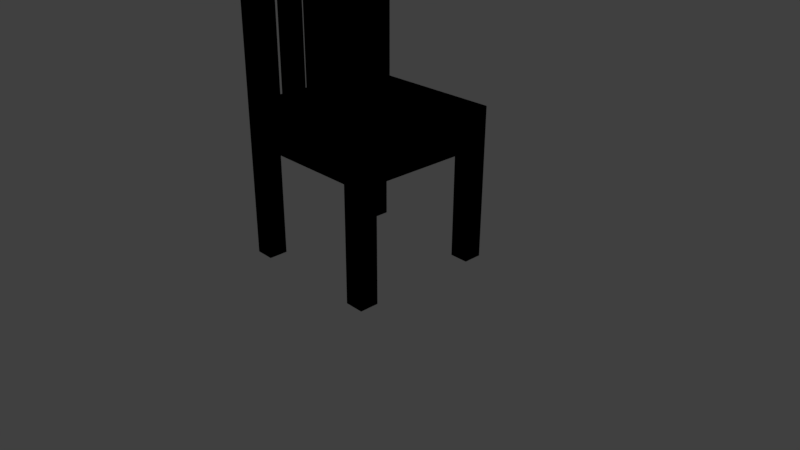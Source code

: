 # Source: Normal-Chair.blend  (saved by Blender 2.79.0; exported with 4.5.12 LTS)
import bpy
from mathutils import Matrix  # noqa: F401  (used for matrix-valued properties, if any)

bpy.ops.wm.read_factory_settings(use_empty=True)
scene = bpy.context.scene
scene.name = 'Scene'

# ---- collections
col_collection_1 = bpy.data.collections.new('Collection 1'); scene.collection.children.link(col_collection_1)

# ---- materials (node trees are filled in below, after node groups)
mat_lightwood = bpy.data.materials.new('LightWood')
mat_lightwood.alpha_threshold = 0.0
mat_lightwood.use_transparent_shadow = False
mat_lightwood.roughness = 0.5

# ---- material node trees
mat_lightwood.use_nodes = True; mat_lightwood.node_tree.nodes.clear()
_N = mat_lightwood.node_tree.nodes; _L = mat_lightwood.node_tree.links
n0 = _N.new('NodeUndefined'); n0.name = 'Material'; n0.location = (-258, 492)
n0.inputs[1].default_value = (1.0, 1.0, 1.0, 1.0)
n0.inputs[2].default_value = 0.8
n0.inputs[3].default_value = (0.0, 0.0, 0.0)
n1 = _N.new('NodeUndefined'); n1.name = 'Texture'; n1.location = (-540, 479)
n1.inputs[0].default_value = (0.0, 0.0, 0.0)
n2 = _N.new('NodeUndefined'); n2.name = 'Output'; n2.location = (37, 448)
n2.inputs[1].default_value = 1.0
_L.new(n0.outputs[0], n2.inputs[0])
_L.new(n1.outputs[1], n0.inputs[0])

# ---- world
world_world = bpy.data.worlds.new('World'); scene.world = world_world
world_world.color = (0.05088, 0.05088, 0.05088)
world_world.use_sun_shadow = False
world_world.sun_shadow_jitter_overblur = 0.0
world_world.cycles.sampling_method = 'MANUAL'

# ---- cameras
cam_camera = bpy.data.cameras.new('Camera')
cam_camera.clip_end = 100.0
cam_camera.lens = 35.0
cam_camera.sensor_width = 32.0
cam_camera.sensor_height = 18.0
cam_camera.ortho_scale = 7.314
cam_camera.dof.focus_distance = 0.0
cam_camera.dof.aperture_fstop = 128.0

# ---- lights
light_lamp = bpy.data.lights.new('Lamp', 'POINT')
light_lamp.transmission_factor = 0.0
light_lamp.cutoff_distance = 30.0
light_lamp.energy = 100.0
light_lamp.shadow_buffer_clip_start = 1.001
light_lamp.shadow_soft_size = 0.1
light_lamp.shadow_maximum_resolution = 0.006
light_lamp.use_absolute_resolution = True

# ---- meshes
me_cube = bpy.data.meshes.new('Cube')
me_cube.from_pydata([(1.0, 1.0, -1.0), (1.0, -1.0, -1.0), (-1.0, -1.0, -1.0), (-1.0, 1.0, -1.0), (1.0, 1.0, 1.0), (1.0, -1.0, 1.0), (-1.0, -1.0, 1.0), (-1.0, 1.0, 1.0), (1.0, 1.0, 0.0), (1.0, -1.0, 0.0), (-1.0, -1.0, 0.0), (-1.0, 1.0, 0.0), (1.0, -5.364e-07, 1.0), (2.384e-07, 1.0, 1.0), (-5.364e-07, -1.0, 1.0), (-1.0, 1.788e-07, 1.0), (-1.49e-07, -1.788e-07, 1.0), (1.0, 1.0, 0.5), (1.0, -1.0, 0.5), (-1.0, -1.0, 0.5), (-1.0, 1.0, 0.5), (1.0, -0.5, 1.0), (-0.6864, 1.0, 1.0), (-0.6864, -1.0, 1.0), (-1.0, 0.5, 1.0), (1.0, 1.0, -0.5), (1.0, -1.0, -0.5), (-1.0, -1.0, -0.5), (-1.0, 1.0, -0.5), (1.0, 0.5, 1.0), (0.5, 1.0, 1.0), (0.5, -1.0, 1.0), (-1.0, -0.5, 1.0), (2.384e-07, 1.0, 0.5), (-1.0, 2.086e-07, 0.5), (-4.172e-07, -1.0, 0.5), (1.0, -4.172e-07, 0.5), (-3.427e-07, -0.5, 1.0), (4.47e-08, 0.5, 1.0), (0.5, -3.576e-07, 1.0), (-0.6864, 0.0, 1.0), (-0.6864, 0.5, 1.0), (0.5, 0.5, 1.0), (0.5, -0.5, 1.0), (1.0, 0.5, 0.5), (0.5, -1.0, 0.5), (-1.0, -0.5, 0.5), (0.5, 1.0, 0.5), (-0.5, 1.0, 0.5), (-1.0, 0.5, 0.5), (-0.5, -1.0, 0.5), (1.0, -0.5, 0.5), (-0.6864, -0.5, 1.0), (1.0, -0.75, -1.0), (-0.75, 1.0, -1.0), (1.0, 1.0, 0.75), (-0.75, -1.0, -1.0), (1.0, -1.0, 0.75), (-1.0, 0.75, -1.0), (-1.0, -1.0, 0.75), (-1.0, 1.0, 0.75), (1.0, -0.75, 1.0), (-0.75, 1.0, 1.0), (-0.75, -1.0, 1.0), (-1.0, 0.75, 1.0), (1.0, 1.0, -0.25), (1.0, -1.0, -0.25), (-1.0, -1.0, -0.25), (-1.0, 1.0, -0.25), (1.0, 0.25, 1.0), (0.25, 1.0, 1.0), (0.25, -1.0, 1.0), (-1.0, -0.25, 1.0), (-0.75, 1.0, 0.0), (2.384e-07, 1.0, 0.75), (-1.0, 0.75, 0.0), (-0.75, -1.0, 0.0), (1.0, -0.75, 0.0), (-4.396e-07, -0.75, 1.0), (-5.215e-08, 0.25, 1.0), (0.75, -4.47e-07, 1.0), (-0.25, -8.941e-08, 1.0), (1.0, 1.0, 0.25), (1.0, -1.0, 0.25), (-1.0, -1.0, 0.25), (-1.0, 1.0, 0.25), (1.0, -0.25, 1.0), (-0.25, 1.0, 1.0), (-0.25, -1.0, 1.0), (-1.0, 0.25, 1.0), (1.0, 0.75, -1.0), (0.75, 1.0, -1.0), (1.0, 1.0, -0.75), (0.75, -1.0, -1.0), (1.0, -1.0, -0.75), (-1.0, -0.75, -1.0), (-1.0, -1.0, -0.75), (-1.0, 1.0, -0.75), (1.0, 0.75, 1.0), (0.75, 1.0, 1.0), (0.75, -1.0, 1.0), (-1.0, -0.75, 1.0), (0.75, 1.0, 0.0), (-1.0, -0.75, 0.0), (-1.0, 1.937e-07, 0.75), (0.75, -1.0, 0.0), (-4.768e-07, -1.0, 0.75), (1.0, 0.75, 0.0), (1.0, -4.768e-07, 0.75), (-2.459e-07, -0.25, 1.0), (1.416e-07, 0.75, 1.0), (0.25, -2.682e-07, 1.0), (-0.6864, 0.25, 1.0), (-0.6864, 0.75, 1.0), (-0.25, 0.5, 1.0), (0.5, 0.25, 1.0), (0.5, 0.75, 1.0), (0.75, 0.5, 1.0), (0.25, 0.5, 1.0), (0.5, -0.75, 1.0), (0.5, -0.25, 1.0), (0.75, -0.5, 1.0), (0.25, -0.5, 1.0), (1.0, 0.25, 0.5), (1.0, 0.75, 0.5), (1.0, 0.5, 0.75), (1.0, 0.75, -0.5), (1.0, -0.75, -0.5), (0.25, -1.0, 0.5), (0.75, -1.0, 0.5), (0.5, -1.0, 0.75), (0.75, -1.0, -0.5), (-0.75, -1.0, -0.5), (-1.0, -0.25, 0.5), (-1.0, -0.75, 0.5), (-1.0, -0.5, 0.75), (-1.0, -0.75, -0.5), (-1.0, 0.75, -0.5), (0.75, 1.0, -0.5), (0.25, 1.0, 0.5), (0.75, 1.0, 0.5), (0.5, 1.0, 0.75), (-0.75, 1.0, 0.5), (-0.25, 1.0, 0.5), (-0.5, 1.0, 0.75), (-0.75, 1.0, -0.5), (-1.0, 0.75, 0.5), (-1.0, 0.25, 0.5), (-1.0, 0.5, 0.75), (-0.75, -1.0, 0.5), (-0.25, -1.0, 0.5), (-0.5, -1.0, 0.75), (1.0, -0.75, 0.5), (1.0, -0.25, 0.5), (1.0, -0.5, 0.75), (-0.6864, -0.75, 1.0), (-0.6864, -0.25, 1.0), (-0.25, -0.5, 1.0), (-0.25, -0.25, 1.0), (-0.25, -0.75, 1.0), (1.0, -0.25, 0.75), (1.0, -0.75, 0.25), (-0.25, -1.0, 0.75), (-0.75, -1.0, 0.25), (-1.0, 0.25, 0.75), (-1.0, 0.75, 0.25), (-0.75, 1.0, -0.25), (-0.25, 1.0, 0.75), (-0.75, 1.0, 0.75), (0.75, 1.0, 0.25), (0.75, 1.0, 0.75), (0.25, 1.0, 0.75), (0.75, 1.0, -0.75), (0.75, 1.0, -0.25), (-1.0, 0.75, -0.75), (-1.0, -0.75, -0.25), (-1.0, -0.75, -0.75), (-1.0, -0.75, 0.75), (-1.0, -0.75, 0.25), (-0.75, -1.0, -0.75), (0.75, -1.0, -0.25), (0.75, -1.0, -0.75), (0.75, -1.0, 0.75), (0.75, -1.0, 0.25), (1.0, -0.75, -0.75), (1.0, 0.75, -0.25), (1.0, 0.75, -0.75), (1.0, 0.75, 0.75), (1.0, 0.75, 0.25), (0.25, -0.25, 1.0), (0.75, -0.25, 1.0), (0.75, -0.75, 1.0), (0.25, 0.75, 1.0), (0.75, 0.75, 1.0), (0.75, 0.25, 1.0), (-0.75, 0.75, 1.0), (-0.25, 0.75, 1.0), (-0.25, 0.25, 1.0), (-0.75, 0.75, -1.0), (0.75, 0.75, -1.0), (0.75, -0.75, -1.0), (0.25, 0.25, 1.0), (0.25, -0.75, 1.0), (1.0, 0.25, 0.75), (1.0, -0.75, -0.25), (0.25, -1.0, 0.75), (-0.75, -1.0, -0.25), (-1.0, -0.25, 0.75), (-1.0, 0.75, -0.25), (-0.75, 1.0, 0.25), (-0.75, 1.0, -0.75), (-1.0, 0.75, 0.75), (-0.75, -1.0, 0.75), (1.0, -0.75, 0.75), (-0.75, -0.75, 1.0), (-0.75, -0.75, -1.0), (-0.75, 1.0, 3.0), (-1.0, 1.0, 3.0), (-0.75, -1.0, 3.0), (-1.0, -1.0, 3.0), (-1.0, 0.75, 3.0), (-1.0, -0.25, 3.0), (-1.0, 0.25, 3.0), (-1.0, 0.5, 3.0), (-1.0, -0.75, 3.0), (-1.0, -0.5, 3.0), (-0.6864, 0.25, 3.0), (-0.6864, 0.75, 3.0), (-0.6864, 0.5, 3.0), (-0.6864, -0.75, 3.0), (-0.6864, -1.0, 3.0), (-0.6864, -0.25, 3.0), (-0.6864, -0.5, 3.0), (-0.6864, 1.0, 3.0), (-0.75, -0.25, 3.0), (-0.75, 0.25, 3.0), (-0.6864, 0.125, 1.0), (-0.6864, 0.625, 1.0), (-0.6864, 0.75, 2.0), (-0.6864, -0.875, 1.0), (-0.6864, -0.375, 1.0), (-0.6864, 0.375, 1.0), (-0.6864, 0.875, 1.0), (-0.6864, 0.5, 2.0), (-0.6864, -0.625, 1.0), (-0.6864, -0.125, 1.0), (-0.6864, -1.0, 2.0), (-0.6864, 1.0, 2.0), (-0.6864, -0.5, 2.0), (-0.6864, 0.125, 3.0), (-0.6864, 0.625, 3.0), (-0.6864, -0.875, 3.0), (-0.6864, -0.375, 3.0), (-0.6864, 0.375, 3.0), (-0.6864, 0.875, 3.0), (-0.6864, -0.625, 3.0), (-0.6864, -0.1251, 3.0), (-0.6864, -0.75, 2.0), (-0.6864, -0.875, 2.0), (-0.6864, -0.375, 2.0), (-0.6864, 0.375, 2.0), (-0.6864, 0.875, 2.0), (-1.0, 0.875, 1.0), (-1.0, -0.125, 1.0), (-1.0, 0.375, 1.0), (-1.0, -0.625, 1.0), (-1.0, 1.0, 2.0), (-1.0, 0.625, 1.0), (-1.0, -0.375, 1.0), (-1.0, 0.125, 1.0), (-1.0, -0.875, 1.0), (-1.0, -0.5, 2.0), (-1.0, -0.75, 2.0), (-1.0, 0.75, 2.0), (-1.0, 0.5, 2.0), (-1.0, 0.875, 3.0), (-1.0, -0.125, 3.0), (-1.0, 0.375, 3.0), (-1.0, -0.625, 3.0), (-1.0, 0.625, 3.0), (-1.0, -0.375, 3.0), (-1.0, 0.125, 3.0), (-1.0, -0.875, 3.0), (-1.0, -1.0, 2.0), (-1.0, 0.875, 2.0), (-1.0, 0.375, 2.0), (-1.0, -0.375, 2.0), (-1.0, -0.875, 2.0), (-0.75, 1.0, 3.288), (-1.0, 1.0, 3.288), (-0.75, -1.0, 3.288), (-1.0, -1.0, 3.288), (-1.0, 0.875, 3.288), (-1.0, 0.375, 3.288), (-1.0, 0.5, 3.288), (-1.0, -0.625, 3.288), (-1.0, -0.5, 3.288), (-0.6864, 0.625, 3.288), (-0.6864, 0.5, 3.288), (-0.75, 0.5, 3.288), (-0.6864, -0.875, 3.288), (-0.6864, -1.0, 3.288), (-0.6864, -0.375, 3.288), (-0.6864, -0.5, 3.288), (-0.75, -0.5, 3.288), (-0.6864, 1.0, 3.288), (-1.0, 0.625, 3.288), (-1.0, 0.75, 3.288), (-1.0, -0.375, 3.288), (-1.0, -0.25, 3.288), (-1.0, -0.875, 3.288), (-1.0, -0.75, 3.288), (-0.6864, 0.375, 3.288), (-0.6864, 0.25, 3.288), (-0.6864, 0.875, 3.288), (-0.6864, 0.75, 3.288), (-0.6864, -0.625, 3.288), (-0.6864, -0.75, 3.288), (-0.75, -0.25, 3.288), (-0.6864, -0.25, 3.288), (-0.75, 0.75, 3.288), (-0.75, 0.25, 3.288), (-1.0, 0.25, 3.288), (-0.75, -0.75, 3.288)], [], [(215, 56, 2, 95), (287, 283, 219, 282), (213, 61, 5, 57), (212, 63, 6, 59), (211, 64, 262, 7, 60), (210, 54, 3, 97), (209, 73, 11, 85), (208, 75, 11, 68), (207, 72, 263, 15, 104), (206, 76, 10, 67), (205, 71, 14, 106), (204, 77, 9, 66), (203, 69, 12, 108), (202, 78, 14, 71), (201, 79, 16, 111), (6, 63, 218, 219, 283), (197, 112, 236, 40, 81), (196, 113, 237, 41, 114), (62, 7, 266, 217, 216), (194, 115, 39, 80), (193, 116, 42, 117), (192, 110, 38, 118), (191, 119, 31, 100), (190, 120, 43, 121), (189, 109, 37, 122), (187, 98, 29, 125), (184, 127, 26, 94), (182, 100, 31, 130), (179, 132, 27, 96), (177, 101, 265, 32, 135), (174, 137, 28, 97), (171, 139, 33, 74), (170, 140, 47, 141), (168, 142, 20, 60), (167, 143, 48, 144), (166, 145, 28, 68), (165, 146, 20, 85), (164, 89, 264, 24, 148), (163, 149, 19, 84), (162, 88, 23, 151), (161, 152, 18, 83), (160, 86, 21, 154), (159, 155, 239, 23, 88), (158, 156, 240, 52, 157), (261, 247, 233, 254), (286, 271, 225, 280), (109, 158, 157, 37), (16, 81, 158, 109), (81, 40, 245, 156, 158), (78, 159, 88, 14), (37, 157, 159, 78), (157, 52, 244, 155, 159), (153, 160, 154, 51), (36, 108, 160, 153), (108, 12, 86, 160), (77, 161, 83, 9), (150, 162, 151, 50), (35, 106, 162, 150), (106, 14, 88, 162), (76, 163, 84, 10), (147, 164, 148, 49), (34, 104, 164, 147), (104, 15, 269, 89, 164), (75, 165, 85, 11), (73, 166, 68, 11), (87, 167, 144, 22), (13, 74, 167, 87), (74, 33, 143, 167), (62, 168, 60, 7), (22, 144, 168, 62), (144, 48, 142, 168), (17, 82, 169, 140), (82, 8, 102, 169), (99, 170, 141, 30), (4, 55, 170, 99), (55, 17, 140, 170), (70, 171, 74, 13), (30, 141, 171, 70), (141, 47, 139, 171), (25, 92, 172, 138), (92, 0, 91, 172), (8, 65, 173, 102), (65, 25, 138, 173), (58, 174, 97, 3), (27, 67, 175, 136), (67, 10, 103, 175), (2, 96, 176, 95), (96, 27, 136, 176), (134, 177, 135, 46), (19, 59, 177, 134), (59, 6, 270, 101, 177), (10, 84, 178, 103), (84, 19, 134, 178), (56, 179, 96, 2), (26, 66, 180, 131), (66, 9, 105, 180), (1, 94, 181, 93), (94, 26, 131, 181), (129, 182, 130, 45), (18, 57, 182, 129), (57, 5, 100, 182), (9, 83, 183, 105), (83, 18, 129, 183), (53, 184, 94, 1), (25, 65, 185, 126), (65, 8, 107, 185), (0, 92, 186, 90), (92, 25, 126, 186), (124, 187, 125, 44), (17, 55, 187, 124), (55, 4, 98, 187), (8, 82, 188, 107), (82, 17, 124, 188), (120, 189, 122, 43), (39, 111, 189, 120), (111, 16, 109, 189), (86, 190, 121, 21), (12, 80, 190, 86), (80, 39, 120, 190), (61, 191, 100, 5), (21, 121, 191, 61), (121, 43, 119, 191), (116, 192, 118, 42), (30, 70, 192, 116), (70, 13, 110, 192), (98, 193, 117, 29), (4, 99, 193, 98), (99, 30, 116, 193), (69, 194, 80, 12), (29, 117, 194, 69), (117, 42, 115, 194), (260, 243, 228, 253), (110, 196, 114, 38), (13, 87, 196, 110), (87, 22, 242, 113, 196), (79, 197, 81, 16), (38, 114, 197, 79), (114, 41, 241, 112, 197), (54, 198, 58, 3), (0, 90, 199, 91), (53, 1, 93, 200), (63, 23, 246, 230, 218), (115, 201, 111, 39), (42, 118, 201, 115), (118, 38, 79, 201), (119, 202, 71, 31), (43, 122, 202, 119), (122, 37, 78, 202), (123, 203, 108, 36), (44, 125, 203, 123), (125, 29, 69, 203), (127, 204, 66, 26), (128, 205, 106, 35), (45, 130, 205, 128), (130, 31, 71, 205), (132, 206, 67, 27), (133, 207, 104, 34), (46, 135, 207, 133), (135, 32, 268, 72, 207), (137, 208, 68, 28), (142, 209, 85, 20), (145, 210, 97, 28), (146, 211, 60, 20), (49, 148, 211, 146), (148, 24, 267, 64, 211), (149, 212, 59, 19), (50, 151, 212, 149), (151, 23, 63, 212), (152, 213, 57, 18), (51, 154, 213, 152), (154, 21, 61, 213), (22, 62, 216, 233, 247), (152, 161, 77, 204, 127, 184, 53, 200, 191, 61, 213), (180, 105, 183, 129, 182, 100, 191, 200, 93, 181, 131), (185, 107, 188, 124, 187, 98, 193, 199, 90, 186, 126), (169, 102, 173, 138, 172, 91, 199, 193, 99, 170, 140), (175, 103, 178, 134, 177, 101, 214, 215, 95, 176, 136), (149, 163, 76, 206, 132, 179, 56, 215, 214, 63, 212), (146, 165, 75, 208, 137, 174, 58, 198, 195, 64, 211), (145, 166, 73, 209, 142, 168, 62, 195, 198, 54, 210), (18, 17, 20, 19), (275, 220, 307, 292), (221, 231, 319, 309), (233, 216, 288, 305), (231, 234, 318, 319), (222, 221, 309, 322), (231, 226, 313, 319), (232, 252, 302, 303), (230, 251, 300, 301), (229, 255, 316, 317), (222, 235, 321, 322), (228, 250, 297, 298), (255, 232, 303, 316), (258, 257, 229, 251), (284, 273, 220, 275), (246, 258, 251, 230), (23, 239, 258, 246), (239, 155, 257, 258), (248, 259, 252, 232), (52, 240, 259, 248), (241, 41, 243, 260), (238, 261, 254, 227), (113, 242, 261, 238), (242, 22, 247, 261), (266, 284, 275, 217), (7, 262, 284, 266), (262, 64, 273, 284), (269, 263, 276, 281), (249, 256, 245, 236), (235, 226, 313, 321), (274, 285, 277, 223), (24, 264, 285, 274), (268, 32, 271, 286), (272, 287, 282, 224), (101, 270, 287, 272), (270, 6, 283, 287), (272, 224, 229, 257), (257, 155, 101, 272), (32, 52, 248, 232, 225, 271), (252, 259, 240, 268, 286, 280), (263, 245, 256, 276), (281, 249, 236, 269), (253, 277, 285, 264, 241, 260), (243, 41, 24, 274, 223, 228), (113, 238, 227, 220, 273, 64), (41, 237, 113, 195, 64, 267, 24), (269, 236, 112, 241, 264, 89), (268, 240, 156, 245, 263, 72), (32, 265, 101, 214, 155, 244, 52), (323, 311, 310, 291, 290), (320, 307, 306, 294, 299), (318, 309, 308, 296, 304), (319, 318, 304, 303, 302), (315, 320, 299, 298, 297), (305, 288, 320, 315, 314), (288, 289, 292, 307, 320), (298, 299, 321, 313, 312), (299, 294, 293, 322, 321), (317, 323, 290, 301, 300), (303, 304, 323, 317, 316), (304, 296, 295, 311, 323), (309, 319, 313, 322), (234, 221, 309, 318), (218, 230, 301, 290), (277, 222, 322, 293), (220, 279, 306, 307), (216, 217, 289, 288), (278, 224, 311, 295), (250, 227, 315, 297), (221, 280, 308, 309), (219, 218, 290, 291), (279, 223, 294, 306), (251, 229, 317, 300), (224, 282, 310, 311), (217, 275, 292, 289), (280, 225, 296, 308), (252, 231, 319, 302), (223, 277, 293, 294), (226, 222, 322, 313), (253, 228, 298, 312), (226, 253, 312, 313), (225, 278, 295, 296), (282, 219, 291, 310), (254, 233, 305, 314), (227, 254, 314, 315)])
_uv = me_cube.uv_layers.new(name='UVMap')
_uv.uv.foreach_set('vector', [0.2286, 0.5131, 0.2286, 0.5131, 0.2286, 0.5131, 0.2286, 0.5131, 0.2286, 0.5131, 0.2286, 0.5131, 0.2286, 0.5131, 0.2286, 0.5131, 0.7572, 0.4149, 0.7493, 0.5897, 0.6338, 0.5309, 0.635, 0.4157, 0.2286, 0.5131, 0.2286, 0.5131, 0.2286, 0.5131, 0.2286, 0.5131, 0.2286, 0.5131, 0.2286, 0.5131, 0.2286, 0.5131, 0.2286, 0.5131, 0.2286, 0.5131, 0.2286, 0.5131, 0.2286, 0.5131, 0.2286, 0.5131, 0.2286, 0.5131, 0.2286, 0.5131, 0.2286, 0.5131, 0.2286, 0.5131, 0.2286, 0.5131, 0.2286, 0.5131, 0.2286, 0.5131, 0.2286, 0.5131, 0.2286, 0.5131, 0.2286, 0.5131, 0.2286, 0.5131, 0.2286, 0.5131, 0.2286, 0.5131, 0.2286, 0.5131, 0.2286, 0.5131, 0.2286, 0.5131, 0.2286, 0.5131, 0.2286, 0.5131, 0.2286, 0.5131, 0.2286, 0.5131, 0.2286, 0.5131, 0.2286, 0.5131, 0.6828, 0.1212, 0.6879, 0.1746, 0.6376, 0.1749, 0.6394, 0.1217, 0.2286, 0.5131, 0.2286, 0.5131, 0.2286, 0.5131, 0.2286, 0.5131, 0.2286, 0.5131, 0.2286, 0.5131, 0.2286, 0.5131, 0.2286, 0.5131, 0.2286, 0.5131, 0.2286, 0.5131, 0.2286, 0.5131, 0.2286, 0.5131, 0.2286, 0.5131, 0.2286, 0.5131, 0.2286, 0.5131, 0.2286, 0.5131, 0.2286, 0.5131, 0.2286, 0.5131, 0.2286, 0.5131, 0.2286, 0.5131, 0.2286, 0.5131, 0.2286, 0.5131, 0.2286, 0.5131, 0.2286, 0.5131, 0.2286, 0.5131, 0.2286, 0.5131, 0.2286, 0.5131, 0.2286, 0.5131, 0.2286, 0.5131, 0.2286, 0.5131, 0.2286, 0.5131, 0.2286, 0.5131, 0.2286, 0.5131, 0.2286, 0.5131, 0.2286, 0.5131, 0.2286, 0.5131, 0.2286, 0.5131, 0.2286, 0.5131, 0.2286, 0.5131, 0.2286, 0.5131, 0.2286, 0.5131, 0.2286, 0.5131, 0.2286, 0.5131, 0.2286, 0.5131, 0.2286, 0.5131, 0.2286, 0.5131, 0.2286, 0.5131, 0.2286, 0.5131, 0.2286, 0.5131, 0.2286, 0.5131, 0.2286, 0.5131, 0.2286, 0.5131, 0.2286, 0.5131, 0.2286, 0.5131, 0.2286, 0.5131, 0.2286, 0.5131, 0.2286, 0.5131, 0.2286, 0.5131, 0.2286, 0.5131, 0.2286, 0.5131, 0.6538, 0.03064, 0.6728, 0.07194, 0.6406, 0.07432, 0.6406, 0.03449, 0.2286, 0.5131, 0.2286, 0.5131, 0.2286, 0.5131, 0.2286, 0.5131, 0.2286, 0.5131, 0.2286, 0.5131, 0.2286, 0.5131, 0.2286, 0.5131, 0.2286, 0.5131, 0.2286, 0.5131, 0.2286, 0.5131, 0.2286, 0.5131, 0.2286, 0.5131, 0.2286, 0.5131, 0.2286, 0.5131, 0.2286, 0.5131, 0.2286, 0.5131, 0.2286, 0.5131, 0.2286, 0.5131, 0.2286, 0.5131, 0.2286, 0.5131, 0.2286, 0.5131, 0.2286, 0.5131, 0.2286, 0.5131, 0.2286, 0.5131, 0.2286, 0.5131, 0.2286, 0.5131, 0.2286, 0.5131, 0.2286, 0.5131, 0.2286, 0.5131, 0.2286, 0.5131, 0.2286, 0.5131, 0.2286, 0.5131, 0.2286, 0.5131, 0.2286, 0.5131, 0.2286, 0.5131, 0.2286, 0.5131, 0.2286, 0.5131, 0.2286, 0.5131, 0.2286, 0.5131, 0.2286, 0.5131, 0.2286, 0.5131, 0.2286, 0.5131, 0.2286, 0.5131, 0.2286, 0.5131, 0.2286, 0.5131, 0.2286, 0.5131, 0.2286, 0.5131, 0.2286, 0.5131, 0.2286, 0.5131, 0.2286, 0.5131, 0.2286, 0.5131, 0.2286, 0.5131, 0.2286, 0.5131, 0.6923, 0.2298, 0.7037, 0.2839, 0.6358, 0.3043, 0.6361, 0.2338, 0.2286, 0.5131, 0.2286, 0.5131, 0.2286, 0.5131, 0.2286, 0.5131, 0.2286, 0.5131, 0.2286, 0.5131, 0.2286, 0.5131, 0.2286, 0.5131, 0.2286, 0.5131, 0.2286, 0.5131, 0.2286, 0.5131, 0.2286, 0.5131, 0.2286, 0.5131, 0.2286, 0.5131, 0.2286, 0.5131, 0.2286, 0.5131, 0.2286, 0.5131, 0.2286, 0.5131, 0.2286, 0.5131, 0.2286, 0.5131, 0.2286, 0.5131, 0.2286, 0.5131, 0.2286, 0.5131, 0.2286, 0.5131, 0.2286, 0.5131, 0.2286, 0.5131, 0.2286, 0.5131, 0.2286, 0.5131, 0.2286, 0.5131, 0.2286, 0.5131, 0.2286, 0.5131, 0.2286, 0.5131, 0.2286, 0.5131, 0.2286, 0.5131, 0.2286, 0.5131, 0.2286, 0.5131, 0.2286, 0.5131, 0.2286, 0.5131, 0.2286, 0.5131, 0.2286, 0.5131, 0.2286, 0.5131, 0.2286, 0.5131, 0.2286, 0.5131, 0.2286, 0.5131, 0.2286, 0.5131, 0.2286, 0.5131, 0.2286, 0.5131, 0.2286, 0.5131, 0.2286, 0.5131, 0.2286, 0.5131, 0.2286, 0.5131, 0.2286, 0.5131, 0.2286, 0.5131, 0.2286, 0.5131, 0.2286, 0.5131, 0.2286, 0.5131, 0.2286, 0.5131, 0.2286, 0.5131, 0.2286, 0.5131, 0.2286, 0.5131, 0.6879, 0.1746, 0.6923, 0.2298, 0.6361, 0.2338, 0.6376, 0.1749, 0.2286, 0.5131, 0.2286, 0.5131, 0.2286, 0.5131, 0.2286, 0.5131, 0.2286, 0.5131, 0.2286, 0.5131, 0.2286, 0.5131, 0.2286, 0.5131, 0.2286, 0.5131, 0.2286, 0.5131, 0.2286, 0.5131, 0.2286, 0.5131, 0.2286, 0.5131, 0.2286, 0.5131, 0.2286, 0.5131, 0.2286, 0.5131, 0.2286, 0.5131, 0.2286, 0.5131, 0.2286, 0.5131, 0.2286, 0.5131, 0.2286, 0.5131, 0.2286, 0.5131, 0.2286, 0.5131, 0.2286, 0.5131, 0.2286, 0.5131, 0.2286, 0.5131, 0.2286, 0.5131, 0.2286, 0.5131, 0.2286, 0.5131, 0.2286, 0.5131, 0.2286, 0.5131, 0.2286, 0.5131, 0.2286, 0.5131, 0.2286, 0.5131, 0.2286, 0.5131, 0.2286, 0.5131, 0.2286, 0.5131, 0.2286, 0.5131, 0.2286, 0.5131, 0.2286, 0.5131, 0.2286, 0.5131, 0.2286, 0.5131, 0.2286, 0.5131, 0.2286, 0.5131, 0.2286, 0.5131, 0.2286, 0.5131, 0.2286, 0.5131, 0.2286, 0.5131, 0.2286, 0.5131, 0.2286, 0.5131, 0.2286, 0.5131, 0.2286, 0.5131, 0.2286, 0.5131, 0.2286, 0.5131, 0.2286, 0.5131, 0.2286, 0.5131, 0.2286, 0.5131, 0.2286, 0.5131, 0.2286, 0.5131, 0.2286, 0.5131, 0.2286, 0.5131, 0.8795, 0.3114, 0.8796, 0.2407, 0.9362, 0.2366, 0.9474, 0.2914, 0.8796, 0.2407, 0.8808, 0.1814, 0.9318, 0.1806, 0.9362, 0.2366, 0.2286, 0.5131, 0.2286, 0.5131, 0.2286, 0.5131, 0.2286, 0.5131, 0.8769, 0.5364, 0.8784, 0.4221, 0.9998, 0.4217, 0.9913, 0.5952, 0.8784, 0.4221, 0.8795, 0.3114, 0.9474, 0.2914, 0.9998, 0.4217, 0.2286, 0.5131, 0.2286, 0.5131, 0.2286, 0.5131, 0.2286, 0.5131, 0.2286, 0.5131, 0.2286, 0.5131, 0.2286, 0.5131, 0.2286, 0.5131, 0.2286, 0.5131, 0.2286, 0.5131, 0.2286, 0.5131, 0.2286, 0.5131, 0.8825, 0.08039, 0.8815, 0.0427, 0.8952, 0.03092, 0.9158, 0.07519, 0.8815, 0.0427, 0.8831, 0.02096, 0.8891, 0.0002958, 0.8952, 0.03092, 0.8808, 0.1814, 0.8821, 0.1278, 0.9264, 0.1261, 0.9318, 0.1806, 0.8821, 0.1278, 0.8825, 0.08039, 0.9158, 0.07519, 0.9264, 0.1261, 0.2286, 0.5131, 0.2286, 0.5131, 0.2286, 0.5131, 0.2286, 0.5131, 0.2286, 0.5131, 0.2286, 0.5131, 0.2286, 0.5131, 0.2286, 0.5131, 0.2286, 0.5131, 0.2286, 0.5131, 0.2286, 0.5131, 0.2286, 0.5131, 0.2286, 0.5131, 0.2286, 0.5131, 0.2286, 0.5131, 0.2286, 0.5131, 0.2286, 0.5131, 0.2286, 0.5131, 0.2286, 0.5131, 0.2286, 0.5131, 0.2286, 0.5131, 0.2286, 0.5131, 0.2286, 0.5131, 0.2286, 0.5131, 0.2286, 0.5131, 0.2286, 0.5131, 0.2286, 0.5131, 0.2286, 0.5131, 0.2286, 0.5131, 0.2286, 0.5131, 0.2286, 0.5131, 0.2286, 0.5131, 0.2286, 0.5131, 0.2286, 0.5131, 0.2286, 0.5131, 0.2286, 0.5131, 0.2286, 0.5131, 0.2286, 0.5131, 0.2286, 0.5131, 0.2286, 0.5131, 0.2286, 0.5131, 0.2286, 0.5131, 0.2286, 0.5131, 0.2286, 0.5131, 0.2286, 0.5131, 0.6406, 0.07432, 0.6394, 0.1217, 0.5968, 0.1164, 0.6095, 0.06911, 0.6394, 0.1217, 0.6376, 0.1749, 0.587, 0.1695, 0.5968, 0.1164, 0.6428, 0.001576, 0.6406, 0.03449, 0.6252, 0.03144, 0.6387, 0.01106, 0.6406, 0.03449, 0.6406, 0.07432, 0.6095, 0.06911, 0.6252, 0.03144, 0.2286, 0.5131, 0.2286, 0.5131, 0.2286, 0.5131, 0.2286, 0.5131, 0.6358, 0.3043, 0.635, 0.4157, 0.5131, 0.4128, 0.5686, 0.2839, 0.635, 0.4157, 0.6338, 0.5309, 0.5172, 0.5872, 0.5131, 0.4128, 0.6376, 0.1749, 0.6361, 0.2338, 0.5784, 0.226, 0.587, 0.1695, 0.6361, 0.2338, 0.6358, 0.3043, 0.5686, 0.2839, 0.5784, 0.226, 0.6482, 0.01079, 0.6538, 0.03064, 0.6406, 0.03449, 0.6428, 0.001576, 0.8825, 0.08039, 0.8821, 0.1278, 0.8388, 0.1233, 0.8505, 0.07586, 0.8821, 0.1278, 0.8808, 0.1814, 0.8297, 0.1766, 0.8388, 0.1233, 0.8831, 0.02096, 0.8815, 0.0427, 0.8652, 0.03855, 0.8787, 0.01989, 0.8815, 0.0427, 0.8825, 0.08039, 0.8505, 0.07586, 0.8652, 0.03855, 0.2286, 0.5131, 0.2286, 0.5131, 0.2286, 0.5131, 0.2286, 0.5131, 0.8795, 0.3114, 0.8784, 0.4221, 0.7575, 0.4189, 0.8127, 0.2914, 0.8784, 0.4221, 0.8769, 0.5364, 0.7609, 0.5918, 0.7575, 0.4189, 0.8808, 0.1814, 0.8796, 0.2407, 0.8219, 0.2334, 0.8297, 0.1766, 0.8796, 0.2407, 0.8795, 0.3114, 0.8127, 0.2914, 0.8219, 0.2334, 0.2286, 0.5131, 0.2286, 0.5131, 0.2286, 0.5131, 0.2286, 0.5131, 0.2286, 0.5131, 0.2286, 0.5131, 0.2286, 0.5131, 0.2286, 0.5131, 0.2286, 0.5131, 0.2286, 0.5131, 0.2286, 0.5131, 0.2286, 0.5131, 0.2286, 0.5131, 0.2286, 0.5131, 0.2286, 0.5131, 0.2286, 0.5131, 0.2286, 0.5131, 0.2286, 0.5131, 0.2286, 0.5131, 0.2286, 0.5131, 0.2286, 0.5131, 0.2286, 0.5131, 0.2286, 0.5131, 0.2286, 0.5131, 0.7493, 0.5897, 0.6312, 0.7562, 0.5172, 0.5872, 0.6338, 0.5309, 0.2286, 0.5131, 0.2286, 0.5131, 0.2286, 0.5131, 0.2286, 0.5131, 0.2286, 0.5131, 0.2286, 0.5131, 0.2286, 0.5131, 0.2286, 0.5131, 0.2286, 0.5131, 0.2286, 0.5131, 0.2286, 0.5131, 0.2286, 0.5131, 0.2286, 0.5131, 0.2286, 0.5131, 0.2286, 0.5131, 0.2286, 0.5131, 0.2286, 0.5131, 0.2286, 0.5131, 0.2286, 0.5131, 0.2286, 0.5131, 0.2286, 0.5131, 0.2286, 0.5131, 0.2286, 0.5131, 0.2286, 0.5131, 0.8769, 0.5364, 0.9913, 0.5952, 0.8733, 0.7598, 0.7609, 0.5918, 0.2286, 0.5131, 0.2286, 0.5131, 0.2286, 0.5131, 0.2286, 0.5131, 0.2286, 0.5131, 0.2286, 0.5131, 0.2286, 0.5131, 0.2286, 0.5131, 0.2286, 0.5131, 0.2286, 0.5131, 0.2286, 0.5131, 0.2286, 0.5131, 0.2286, 0.5131, 0.2286, 0.5131, 0.2286, 0.5131, 0.2286, 0.5131, 0.2286, 0.5131, 0.2286, 0.5131, 0.2286, 0.5131, 0.2286, 0.5131, 0.2286, 0.5131, 0.2286, 0.5131, 0.2286, 0.5131, 0.2286, 0.5131, 0.2286, 0.5131, 0.2286, 0.5131, 0.2286, 0.5131, 0.2286, 0.5131, 0.2286, 0.5131, 0.2286, 0.5131, 0.2286, 0.5131, 0.2286, 0.5131, 0.2286, 0.5131, 0.2286, 0.5131, 0.2286, 0.5131, 0.2286, 0.5131, 0.2286, 0.5131, 0.2286, 0.5131, 0.2286, 0.5131, 0.2286, 0.5131, 0.2286, 0.5131, 0.2286, 0.5131, 0.2286, 0.5131, 0.2286, 0.5131, 0.2286, 0.5131, 0.2286, 0.5131, 0.2286, 0.5131, 0.2286, 0.5131, 0.2286, 0.5131, 0.2286, 0.5131, 0.8831, 0.02096, 0.8787, 0.01989, 0.8879, 0.0001622, 0.8891, 0.0002958, 0.6482, 0.01079, 0.6428, 0.001576, 0.6387, 0.01106, 0.6481, 0.0001622, 0.2286, 0.5131, 0.2286, 0.5131, 0.2286, 0.5131, 0.2286, 0.5131, 0.2286, 0.5131, 0.2286, 0.5131, 0.2286, 0.5131, 0.2286, 0.5131, 0.2286, 0.5131, 0.2286, 0.5131, 0.2286, 0.5131, 0.2286, 0.5131, 0.2286, 0.5131, 0.2286, 0.5131, 0.2286, 0.5131, 0.2286, 0.5131, 0.2286, 0.5131, 0.2286, 0.5131, 0.2286, 0.5131, 0.2286, 0.5131, 0.2286, 0.5131, 0.2286, 0.5131, 0.2286, 0.5131, 0.2286, 0.5131, 0.2286, 0.5131, 0.2286, 0.5131, 0.2286, 0.5131, 0.2286, 0.5131, 0.2286, 0.5131, 0.2286, 0.5131, 0.2286, 0.5131, 0.2286, 0.5131, 0.2286, 0.5131, 0.2286, 0.5131, 0.2286, 0.5131, 0.2286, 0.5131, 0.2286, 0.5131, 0.2286, 0.5131, 0.2286, 0.5131, 0.2286, 0.5131, 0.2286, 0.5131, 0.6728, 0.07194, 0.6828, 0.1212, 0.6394, 0.1217, 0.6406, 0.07432, 0.2286, 0.5131, 0.2286, 0.5131, 0.2286, 0.5131, 0.2286, 0.5131, 0.2286, 0.5131, 0.2286, 0.5131, 0.2286, 0.5131, 0.2286, 0.5131, 0.2286, 0.5131, 0.2286, 0.5131, 0.2286, 0.5131, 0.2286, 0.5131, 0.2286, 0.5131, 0.2286, 0.5131, 0.2286, 0.5131, 0.2286, 0.5131, 0.2286, 0.5131, 0.2286, 0.5131, 0.2286, 0.5131, 0.2286, 0.5131, 0.2286, 0.5131, 0.2286, 0.5131, 0.2286, 0.5131, 0.2286, 0.5131, 0.2286, 0.5131, 0.2286, 0.5131, 0.2286, 0.5131, 0.2286, 0.5131, 0.2286, 0.5131, 0.2286, 0.5131, 0.2286, 0.5131, 0.2286, 0.5131, 0.2286, 0.5131, 0.2286, 0.5131, 0.2286, 0.5131, 0.2286, 0.5131, 0.2286, 0.5131, 0.2286, 0.5131, 0.2286, 0.5131, 0.2286, 0.5131, 0.2286, 0.5131, 0.2286, 0.5131, 0.2286, 0.5131, 0.2286, 0.5131, 0.2286, 0.5131, 0.2286, 0.5131, 0.2286, 0.5131, 0.2286, 0.5131, 0.2286, 0.5131, 0.2286, 0.5131, 0.2286, 0.5131, 0.2286, 0.5131, 0.2286, 0.5131, 0.2286, 0.5131, 0.2286, 0.5131, 0.2286, 0.5131, 0.2286, 0.5131, 0.2286, 0.5131, 0.2286, 0.5131, 0.2286, 0.5131, 0.2286, 0.5131, 0.2286, 0.5131, 0.2286, 0.5131, 0.2286, 0.5131, 0.2286, 0.5131, 0.2286, 0.5131, 0.7037, 0.2839, 0.7572, 0.4149, 0.635, 0.4157, 0.6358, 0.3043, 0.2286, 0.5131, 0.2286, 0.5131, 0.2286, 0.5131, 0.2286, 0.5131, 0.2286, 0.5131, 0.2286, 0.5131, 0.2286, 0.5131, 0.2286, 0.5131, 0.2286, 0.5131, 0.2286, 0.5131, 0.2286, 0.5131, 0.2286, 0.5131, 0.2286, 0.5131, 0.7037, 0.2839, 0.6923, 0.2298, 0.6879, 0.1746, 0.6828, 0.1212, 0.6728, 0.07194, 0.6538, 0.03064, 0.6482, 0.01079, 0.6481, 0.0001622, 0.6174, 0.3476, 0.6092, 0.3003, 0.6565, 0.2921, 0.5968, 0.1164, 0.587, 0.1695, 0.5784, 0.226, 0.5686, 0.2839, 0.615, 0.3164, 0.6318, 0.3308, 0.6174, 0.3476, 0.6481, 0.0001622, 0.6387, 0.01106, 0.6252, 0.03144, 0.6095, 0.06911, 0.8388, 0.1233, 0.8297, 0.1766, 0.8219, 0.2334, 0.8127, 0.2914, 0.8602, 0.3246, 0.8775, 0.3399, 0.8622, 0.3573, 0.8879, 0.0001622, 0.8787, 0.01989, 0.8652, 0.03855, 0.8505, 0.07586, 0.9362, 0.2366, 0.9318, 0.1806, 0.9264, 0.1261, 0.9158, 0.07519, 0.8952, 0.03092, 0.8891, 0.0002958, 0.8879, 0.0001622, 0.8622, 0.3573, 0.8529, 0.31, 0.9001, 0.3007, 0.9474, 0.2914, 0.2286, 0.5131, 0.2286, 0.5131, 0.2286, 0.5131, 0.2286, 0.5131, 0.2286, 0.5131, 0.2286, 0.5131, 0.2286, 0.5131, 0.2286, 0.5131, 0.2286, 0.5131, 0.2286, 0.5131, 0.2286, 0.5131, 0.2286, 0.5131, 0.2286, 0.5131, 0.2286, 0.5131, 0.2286, 0.5131, 0.2286, 0.5131, 0.2286, 0.5131, 0.2286, 0.5131, 0.2286, 0.5131, 0.2286, 0.5131, 0.2286, 0.5131, 0.2286, 0.5131, 0.2286, 0.5131, 0.2286, 0.5131, 0.2286, 0.5131, 0.2286, 0.5131, 0.2286, 0.5131, 0.2286, 0.5131, 0.2286, 0.5131, 0.2286, 0.5131, 0.2286, 0.5131, 0.2286, 0.5131, 0.2286, 0.5131, 0.2286, 0.5131, 0.2286, 0.5131, 0.2286, 0.5131, 0.2286, 0.5131, 0.2286, 0.5131, 0.2286, 0.5131, 0.2286, 0.5131, 0.2286, 0.5131, 0.2286, 0.5131, 0.2286, 0.5131, 0.2286, 0.5131, 0.5128, 0.0001622, 0.5128, 0.5128, 0.0001622, 0.5128, 0.0001622, 0.0001625, 0.2286, 0.5131, 0.2286, 0.5131, 0.2286, 0.5131, 0.2286, 0.5131, 0.1544, 0.789, 0.07405, 0.789, 0.07405, 0.7152, 0.1544, 0.7152, 0.2286, 0.5131, 0.2286, 0.5131, 0.2286, 0.5131, 0.2286, 0.5131, 0.2286, 0.5131, 0.2286, 0.5131, 0.2286, 0.5131, 0.2286, 0.5131, 0.2283, 0.587, 0.2283, 0.7152, 0.1544, 0.7152, 0.1544, 0.587, 0.0001622, 0.7152, 0.0001623, 0.587, 0.07405, 0.587, 0.07405, 0.7152, 0.2286, 0.5131, 0.2286, 0.5131, 0.2286, 0.5131, 0.2286, 0.5131, 0.2286, 0.5131, 0.2286, 0.5131, 0.2286, 0.5131, 0.2286, 0.5131, 0.2286, 0.5131, 0.2286, 0.5131, 0.2286, 0.5131, 0.2286, 0.5131, 0.2286, 0.5131, 0.2286, 0.5131, 0.2286, 0.5131, 0.2286, 0.5131, 0.2286, 0.5131, 0.2286, 0.5131, 0.2286, 0.5131, 0.2286, 0.5131, 0.2286, 0.5131, 0.2286, 0.5131, 0.2286, 0.5131, 0.2286, 0.5131, 0.2286, 0.5131, 0.2286, 0.5131, 0.2286, 0.5131, 0.2286, 0.5131, 0.2286, 0.5131, 0.2286, 0.5131, 0.2286, 0.5131, 0.2286, 0.5131, 0.2286, 0.5131, 0.2286, 0.5131, 0.2286, 0.5131, 0.2286, 0.5131, 0.2286, 0.5131, 0.2286, 0.5131, 0.2286, 0.5131, 0.2286, 0.5131, 0.2286, 0.5131, 0.2286, 0.5131, 0.2286, 0.5131, 0.2286, 0.5131, 0.2286, 0.5131, 0.2286, 0.5131, 0.2286, 0.5131, 0.2286, 0.5131, 0.2286, 0.5131, 0.2286, 0.5131, 0.2286, 0.5131, 0.2286, 0.5131, 0.2286, 0.5131, 0.2286, 0.5131, 0.2286, 0.5131, 0.2286, 0.5131, 0.2286, 0.5131, 0.2286, 0.5131, 0.2286, 0.5131, 0.2286, 0.5131, 0.2286, 0.5131, 0.2286, 0.5131, 0.2286, 0.5131, 0.2286, 0.5131, 0.2286, 0.5131, 0.2286, 0.5131, 0.2286, 0.5131, 0.2286, 0.5131, 0.2286, 0.5131, 0.2286, 0.5131, 0.2286, 0.5131, 0.2286, 0.5131, 0.2286, 0.5131, 0.2286, 0.5131, 0.2286, 0.5131, 0.2286, 0.5131, 0.2286, 0.5131, 0.2286, 0.5131, 0.2286, 0.5131, 0.2286, 0.5131, 0.2286, 0.5131, 0.2286, 0.5131, 0.2286, 0.5131, 0.2286, 0.5131, 0.2286, 0.5131, 0.2286, 0.5131, 0.2286, 0.5131, 0.2286, 0.5131, 0.2286, 0.5131, 0.2286, 0.5131, 0.2286, 0.5131, 0.2286, 0.5131, 0.2286, 0.5131, 0.2286, 0.5131, 0.2286, 0.5131, 0.2286, 0.5131, 0.2286, 0.5131, 0.2286, 0.5131, 0.2286, 0.5131, 0.2286, 0.5131, 0.2286, 0.5131, 0.2286, 0.5131, 0.2286, 0.5131, 0.2286, 0.5131, 0.2286, 0.5131, 0.2286, 0.5131, 0.2286, 0.5131, 0.2286, 0.5131, 0.2286, 0.5131, 0.2286, 0.5131, 0.2286, 0.5131, 0.2286, 0.5131, 0.2286, 0.5131, 0.2286, 0.5131, 0.2286, 0.5131, 0.2286, 0.5131, 0.2286, 0.5131, 0.2286, 0.5131, 0.2286, 0.5131, 0.2286, 0.5131, 0.2286, 0.5131, 0.2286, 0.5131, 0.2286, 0.5131, 0.2286, 0.5131, 0.2286, 0.5131, 0.2286, 0.5131, 0.2286, 0.5131, 0.2286, 0.5131, 0.2286, 0.5131, 0.2286, 0.5131, 0.2286, 0.5131, 0.2286, 0.5131, 0.2286, 0.5131, 0.2286, 0.5131, 0.2286, 0.5131, 0.2286, 0.5131, 0.2286, 0.5131, 0.2286, 0.5131, 0.2286, 0.5131, 0.2286, 0.5131, 0.2286, 0.5131, 0.2286, 0.5131, 0.2286, 0.5131, 0.2286, 0.5131, 0.2286, 0.5131, 0.2286, 0.5131, 0.2286, 0.5131, 0.2286, 0.5131, 0.2286, 0.5131, 0.2286, 0.5131, 0.2286, 0.5131, 0.2286, 0.5131, 0.2286, 0.5131, 0.2286, 0.5131, 0.2286, 0.5131, 0.2286, 0.5131, 0.2286, 0.5131, 0.2286, 0.5131, 0.2286, 0.5131, 0.2286, 0.5131, 0.2286, 0.5131, 0.2286, 0.5131, 0.2286, 0.5131, 0.2286, 0.5131, 0.2286, 0.5131, 0.2286, 0.5131, 0.2286, 0.5131, 0.2286, 0.5131, 0.2286, 0.5131, 0.2286, 0.5131, 0.2286, 0.5131, 0.2286, 0.5131, 0.2286, 0.5131, 0.2286, 0.5131, 0.2286, 0.5131, 0.2286, 0.5131, 0.2286, 0.5131, 0.2286, 0.5131, 0.2286, 0.5131, 0.2286, 0.5131, 0.2286, 0.5131, 0.2286, 0.5131, 0.2286, 0.5131, 0.2286, 0.5131, 0.2286, 0.5131, 0.2286, 0.5131, 0.2286, 0.5131, 0.2286, 0.5131, 0.2286, 0.5131, 0.2286, 0.5131, 0.2286, 0.5131, 0.2286, 0.5131, 0.2286, 0.5131, 0.2286, 0.5131, 0.2286, 0.5131, 0.2286, 0.5131, 0.2286, 0.5131, 0.2286, 0.5131, 0.2286, 0.5131, 0.2286, 0.5131, 0.2286, 0.5131, 0.2286, 0.5131, 0.2286, 0.5131, 0.2286, 0.5131, 0.2286, 0.5131, 0.2286, 0.5131, 0.2286, 0.5131, 0.2286, 0.5131, 0.2286, 0.5131, 0.2286, 0.5131, 0.2286, 0.5131, 0.2286, 0.5131, 0.2286, 0.5131, 0.2286, 0.5131, 0.2286, 0.5131, 0.2286, 0.5131, 0.2286, 0.5131, 0.2286, 0.5131, 0.2286, 0.5131, 0.2286, 0.5131, 0.2286, 0.5131, 0.2286, 0.5131, 0.2286, 0.5131, 0.2286, 0.5131, 0.2286, 0.5131, 0.2286, 0.5131, 0.2286, 0.5131, 0.2286, 0.5131, 0.2286, 0.5131, 0.2286, 0.5131, 0.2286, 0.5131, 0.2286, 0.5131, 0.2286, 0.5131, 0.2286, 0.5131, 0.2286, 0.5131, 0.2286, 0.5131, 0.2286, 0.5131, 0.2286, 0.5131, 0.2286, 0.5131, 0.2286, 0.5131, 0.2286, 0.5131, 0.2286, 0.5131, 0.2286, 0.5131, 0.2286, 0.5131, 0.2286, 0.5131, 0.2286, 0.5131, 0.2286, 0.5131, 0.2286, 0.5131, 0.1544, 0.7152, 0.07405, 0.7152, 0.07405, 0.587, 0.1544, 0.587, 0.2286, 0.5131, 0.2286, 0.5131, 0.2286, 0.5131, 0.2286, 0.5131, 0.2286, 0.5131, 0.2286, 0.5131, 0.2286, 0.5131, 0.2286, 0.5131, 0.2286, 0.5131, 0.2286, 0.5131, 0.2286, 0.5131, 0.2286, 0.5131, 0.2286, 0.5131, 0.2286, 0.5131, 0.2286, 0.5131, 0.2286, 0.5131, 0.2286, 0.5131, 0.2286, 0.5131, 0.2286, 0.5131, 0.2286, 0.5131, 0.2286, 0.5131, 0.2286, 0.5131, 0.2286, 0.5131, 0.2286, 0.5131, 0.2286, 0.5131, 0.2286, 0.5131, 0.2286, 0.5131, 0.2286, 0.5131, 0.2286, 0.5131, 0.2286, 0.5131, 0.2286, 0.5131, 0.2286, 0.5131, 0.2286, 0.5131, 0.2286, 0.5131, 0.2286, 0.5131, 0.2286, 0.5131, 0.2286, 0.5131, 0.2286, 0.5131, 0.2286, 0.5131, 0.2286, 0.5131, 0.2286, 0.5131, 0.2286, 0.5131, 0.2286, 0.5131, 0.2286, 0.5131, 0.2286, 0.5131, 0.2286, 0.5131, 0.2286, 0.5131, 0.2286, 0.5131, 0.2286, 0.5131, 0.2286, 0.5131, 0.2286, 0.5131, 0.2286, 0.5131, 0.2286, 0.5131, 0.2286, 0.5131, 0.2286, 0.5131, 0.2286, 0.5131, 0.2286, 0.5131, 0.2286, 0.5131, 0.2286, 0.5131, 0.2286, 0.5131, 0.2286, 0.5131, 0.2286, 0.5131, 0.2286, 0.5131, 0.2286, 0.5131, 0.07405, 0.5131, 0.1544, 0.5131, 0.1544, 0.587, 0.07405, 0.587, 0.2286, 0.5131, 0.2286, 0.5131, 0.2286, 0.5131, 0.2286, 0.5131, 0.2286, 0.5131, 0.2286, 0.5131, 0.2286, 0.5131, 0.2286, 0.5131, 0.2286, 0.5131, 0.2286, 0.5131, 0.2286, 0.5131, 0.2286, 0.5131, 0.2286, 0.5131, 0.2286, 0.5131, 0.2286, 0.5131, 0.2286, 0.5131, 0.2286, 0.5131, 0.2286, 0.5131, 0.2286, 0.5131, 0.2286, 0.5131, 0.2286, 0.5131, 0.2286, 0.5131, 0.2286, 0.5131, 0.2286, 0.5131])
me_cube.materials.append(mat_lightwood)
me_cube.use_remesh_preserve_volume = False
me_cube.use_remesh_preserve_attributes = False
me_cube.use_mirror_vertex_groups = False
me_cube.update()

# ---- objects
ob_cube = bpy.data.objects.new('Cube', me_cube)
ob_lamp = bpy.data.objects.new('Lamp', light_lamp)
ob_camera = bpy.data.objects.new('Camera', cam_camera)

# ---- transforms, parenting, visibility, modifiers, constraints
ob_cube.location = (0.0, 0.0, 1.009)
ob_cube.rotation_euler = (-6.29, -0.0, 0.0)
ob_cube.lock_rotations_4d = False
ob_cube.empty_display_type = 'ARROWS'
ob_cube.lineart.crease_threshold = 0.0
ob_lamp.location = (0.1672, -0.1516, 5.69)
ob_lamp.rotation_euler = (0.6503, 0.05522, 1.866)
ob_lamp.lock_rotations_4d = False
ob_lamp.empty_display_type = 'ARROWS'
ob_lamp.color = (0.0, 0.0, 0.0, 0.0)
ob_lamp.lineart.crease_threshold = 0.0
ob_camera.location = (7.481, -6.508, 5.344)
ob_camera.rotation_euler = (1.109, 0.0, 0.8149)
ob_camera.lock_rotations_4d = False
ob_camera.empty_display_type = 'ARROWS'
ob_camera.color = (0.0, 0.0, 0.0, 0.0)
ob_camera.display_type = 'WIRE'
ob_camera.lineart.crease_threshold = 0.0

# ---- collection membership
col_collection_1.objects.link(ob_cube)
col_collection_1.objects.link(ob_lamp)
col_collection_1.objects.link(ob_camera)

# ---- scene / render settings (as saved in the file)
scene.camera = ob_camera
scene.frame_start = 1; scene.frame_end = 250; scene.frame_set(1)
scene.render.engine = 'BLENDER_EEVEE_NEXT'
scene.render.resolution_percentage = 50
scene.render.dither_intensity = 0.0
scene.cycles.use_denoising = False
scene.cycles.samples = 128
scene.cycles.sampling_pattern = 'TABULATED_SOBOL'
scene.cycles.use_adaptive_sampling = False
scene.cycles.use_light_tree = False
scene.cycles.blur_glossy = 0.0
scene.cycles.sample_clamp_indirect = 0.0
scene.view_settings.view_transform = 'Standard'
bpy.context.view_layer.update()
